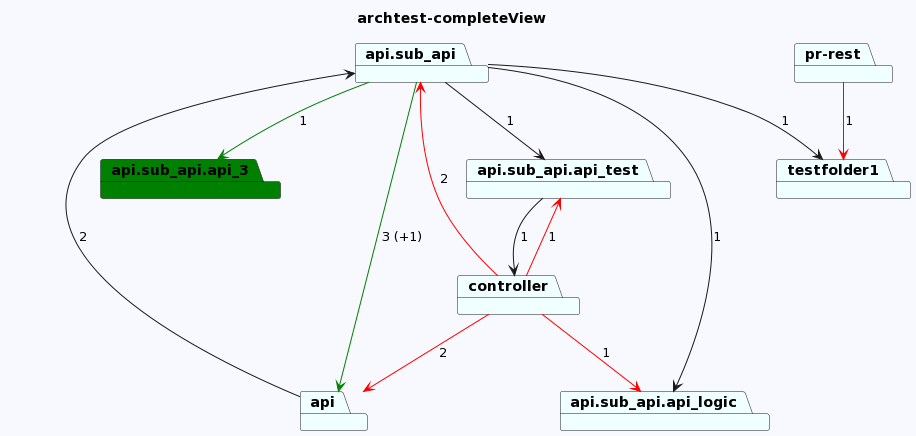

The diagram above was rendered by PlantUML. Its source (embedded in the PNG):
@startuml
skinparam backgroundColor GhostWhite
title archtest-completeView
package "api.sub_api.api_3" #Green
package "api" #Azure
package "pr-rest" #Azure
package "api.sub_api" #Azure
package "api.sub_api.api_test" #Azure
package "testfolder1" #Azure
package "controller" #Azure
package "api.sub_api.api_logic" #Azure

"api"-->"api.sub_api"  : 2
"pr-rest"-->"testfolder1" #Red : 1
"api.sub_api"-->"api.sub_api.api_test"  : 1
"api.sub_api"-->"api.sub_api.api_3" #Green : 1
"api.sub_api"-->"testfolder1"  : 1
"api.sub_api"-->"api.sub_api.api_logic"  : 1
"api.sub_api"-->"api" #Green : 3 (+1)
"api.sub_api.api_test"-->"controller"  : 1

"controller"-->"api.sub_api.api_test" #Red : 1
"controller"-->"api.sub_api.api_logic" #Red : 1
"controller"-->"api.sub_api" #Red : 2
"controller"-->"api" #Red : 2
@enduml